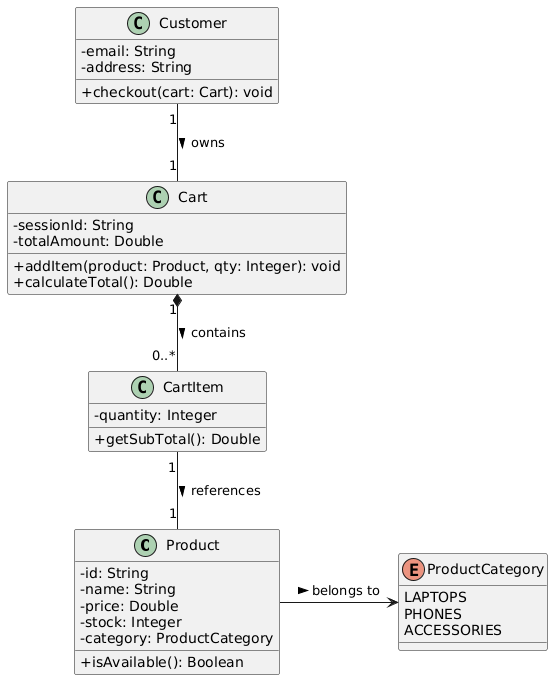

The diagram above was rendered by PlantUML. Its source (embedded in the PNG):
@startuml
skinparam classAttributeIconSize 0

class Product {
  - id: String
  - name: String
  - price: Double
  - stock: Integer
  - category: ProductCategory
  + isAvailable(): Boolean
}

enum ProductCategory {
  LAPTOPS
  PHONES
  ACCESSORIES
}

class Cart {
  - sessionId: String
  - totalAmount: Double
  + addItem(product: Product, qty: Integer): void
  + calculateTotal(): Double
}

class CartItem {
  - quantity: Integer
  + getSubTotal(): Double
}

class Customer {
  - email: String
  - address: String
  + checkout(cart: Cart): void
}

Cart "1" *-- "0..*" CartItem : contains >
CartItem "1" -- "1" Product : references >
Customer "1" -- "1" Cart : owns >
Product -> ProductCategory : belongs to >
@enduml